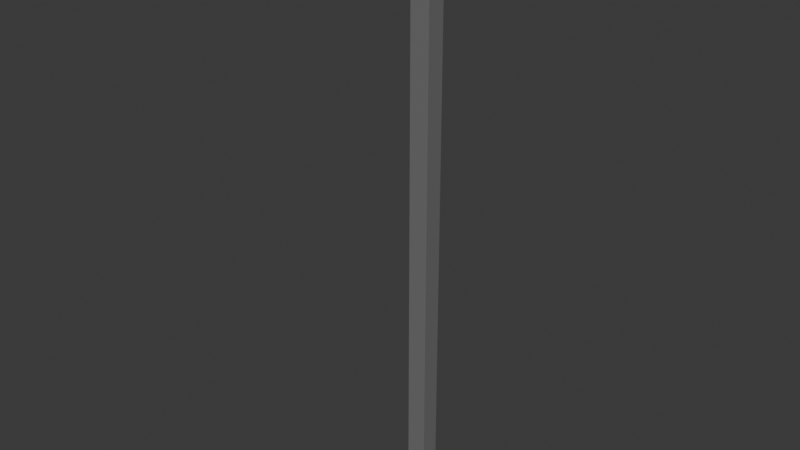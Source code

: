 # Source: Crowbar_05.blend  (saved by Blender 5.0.119; exported with 4.5.12 LTS)
import bpy
from mathutils import Matrix  # noqa: F401  (used for matrix-valued properties, if any)

bpy.ops.wm.read_factory_settings(use_empty=True)
scene = bpy.context.scene
scene.name = 'Scene'

# ---- materials (node trees are filled in below, after node groups)
mat_crowbarmetal = bpy.data.materials.new('CrowbarMetal')
mat_crowbarpaint = bpy.data.materials.new('CrowbarPaint')

# ---- material node trees
mat_crowbarmetal.use_nodes = True; mat_crowbarmetal.node_tree.nodes.clear()
_N = mat_crowbarmetal.node_tree.nodes; _L = mat_crowbarmetal.node_tree.links
n0 = _N.new('ShaderNodeBsdfPrincipled'); n0.name = 'Principled BSDF'; n0.location = (-200, 100)
n0.inputs[0].default_value = (0.174, 0.174, 0.174, 1.0)
n1 = _N.new('ShaderNodeOutputMaterial'); n1.name = 'Material Output'; n1.location = (200, 100)
_L.new(n0.outputs[0], n1.inputs[0])
n1.is_active_output = True
mat_crowbarpaint.use_nodes = True; mat_crowbarpaint.node_tree.nodes.clear()
_N = mat_crowbarpaint.node_tree.nodes; _L = mat_crowbarpaint.node_tree.links
n0 = _N.new('ShaderNodeBsdfPrincipled'); n0.name = 'Principled BSDF'; n0.location = (-200, 100)
n0.inputs[0].default_value = (0.8, 0.003787, 0.0, 1.0)
n1 = _N.new('ShaderNodeOutputMaterial'); n1.name = 'Material Output'; n1.location = (200, 100)
_L.new(n0.outputs[0], n1.inputs[0])
n1.is_active_output = True

# ---- world
world_world = bpy.data.worlds.new('World'); scene.world = world_world
world_world.use_nodes = True; world_world.node_tree.nodes.clear()
_N = world_world.node_tree.nodes; _L = world_world.node_tree.links
n0 = _N.new('ShaderNodeOutputWorld'); n0.name = 'World Output'; n0.location = (200, 100)
n1 = _N.new('ShaderNodeBackground'); n1.name = 'Background'; n1.location = (-200, 100)
n1.inputs[0].default_value = (0.05088, 0.05088, 0.05088, 1.0)
_L.new(n1.outputs[0], n0.inputs[0])
n0.is_active_output = True
world_world.color = (0.05088, 0.05088, 0.05088)
world_world.sun_shadow_jitter_overblur = 0.0

# ---- meshes
me_cube_001 = bpy.data.meshes.new('Cube.001')
me_cube_001.from_pydata([(-1.0, -1.0, -1.19), (-1.0, -1.0, 1.0), (-1.0, 1.0, -1.19), (-1.0, 1.0, 1.0), (1.0, -1.0, -1.19), (1.0, -1.0, 1.0), (1.0, 1.0, -1.19), (1.0, 1.0, 1.0), (0.2676, 1.0, -1.303), (0.2676, -1.0, -1.303), (1.68, 1.0, -1.303), (1.68, -1.0, -1.303), (2.264, 1.0, -1.359), (2.264, -1.0, -1.359), (2.992, 1.0, -1.359), (2.992, -1.0, -1.359), (-0.866, -1.0, 1.069), (-0.866, 1.0, 1.069), (0.866, 1.0, 1.11), (0.866, -1.0, 1.11), (-1.588, -1.0, 1.131), (-1.588, 1.0, 1.131), (-0.5881, 1.0, 1.202), (-0.5881, -1.0, 1.202), (-2.885, -1.0, 1.17), (-2.885, 1.0, 1.17), (-3.06, 1.0, 1.252), (-3.06, -1.0, 1.252), (-4.567, -1.0, 1.17), (-4.567, 1.0, 1.17), (-5.714, 1.0, 1.237), (-5.714, -1.0, 1.237), (-6.157, -1.0, 1.126), (-6.157, 1.0, 1.126), (-7.689, 1.0, 1.179), (-7.689, -1.0, 1.179), (-7.99, -0.4334, 1.072), (-7.99, 0.4334, 1.072), (-8.654, 0.4334, 1.095), (-8.654, -0.4334, 1.095), (-8.67, -0.1537, 1.057), (-8.67, 0.1537, 1.057), (-8.906, 0.1537, 1.065), (-8.906, -0.1537, 1.065)], [], [(0, 1, 3, 2), (2, 3, 7, 6), (6, 7, 5, 4), (4, 5, 1, 0), (6, 4, 11, 10), (5, 7, 18, 19), (10, 11, 15, 14), (4, 0, 9, 11), (2, 6, 10, 8), (0, 2, 8, 9), (12, 14, 15, 13), (9, 8, 12, 13), (11, 9, 13, 15), (8, 10, 14, 12), (19, 18, 22, 23), (3, 1, 16, 17), (1, 5, 19, 16), (7, 3, 17, 18), (20, 23, 27, 24), (17, 16, 20, 21), (16, 19, 23, 20), (18, 17, 21, 22), (27, 26, 30, 31), (22, 21, 25, 26), (23, 22, 26, 27), (21, 20, 24, 25), (28, 31, 35, 32), (25, 24, 28, 29), (24, 27, 31, 28), (26, 25, 29, 30), (32, 35, 39, 36), (30, 29, 33, 34), (31, 30, 34, 35), (29, 28, 32, 33), (39, 38, 42, 43), (34, 33, 37, 38), (35, 34, 38, 39), (33, 32, 36, 37), (42, 41, 40, 43), (37, 36, 40, 41), (36, 39, 43, 40), (38, 37, 41, 42)])
me_cube_001.polygons.foreach_set('material_index', [0, 0, 0, 0, 1, 0, 0, 1, 1, 1, 0, 0, 0, 0, 1, 0, 0, 0, 1, 1, 1, 1, 1, 1, 1, 1, 1, 1, 1, 1, 0, 1, 1, 1, 0, 0, 0, 0, 0, 0, 0, 0])
_uv = me_cube_001.uv_layers.new(name='UVMap')
_uv.uv.foreach_set('vector', [0.0003237, 0.1617, 0.1125, 0.0003237, 0.2598, 0.1027, 0.1476, 0.2641, 0.1476, 0.2641, 0.2598, 0.1027, 0.4071, 0.2051, 0.295, 0.3665, 0.295, 0.3665, 0.4071, 0.2051, 0.5544, 0.3075, 0.4423, 0.4689, 0.4423, 0.4689, 0.5544, 0.3075, 0.7017, 0.41, 0.5896, 0.5713, 0.5287, 0.1782, 0.6492, 0.1782, 0.6492, 0.24, 0.5287, 0.24, 0.9333, 0.9204, 0.7724, 0.9997, 0.7655, 0.9857, 0.9265, 0.9064, 0.02197, 0.4427, 0.02197, 0.2633, 0.1398, 0.2633, 0.1398, 0.4427, 0.6492, 0.1782, 0.7375, 0.001198, 0.7116, 0.115, 0.6492, 0.24, 0.4404, 0.001198, 0.5287, 0.1782, 0.5287, 0.24, 0.4663, 0.115, 0.2909, 0.01479, 0.4404, 0.001198, 0.4663, 0.115, 0.2995, 0.1286, 0.6571, 0.002215, 0.6571, 0.06758, 0.4777, 0.06758, 0.4777, 0.002215, 0.739, 0.1818, 0.739, 0.002344, 0.9181, 0.002344, 0.9181, 0.1818, 0.01864, 0.2881, 0.001048, 0.4148, 0.001048, 0.2356, 0.01012, 0.1703, 0.3752, 0.001048, 0.2485, 0.01864, 0.1307, 0.01012, 0.196, 0.001048, 0.03615, 0.5059, 0.1899, 0.504, 0.1941, 0.6347, 0.04032, 0.6366, 0.609, 0.9255, 0.6004, 0.7463, 0.6139, 0.7456, 0.6225, 0.9248, 0.974, 0.7456, 0.9333, 0.9204, 0.9265, 0.9064, 0.9653, 0.7559, 0.7724, 0.9997, 0.609, 0.9255, 0.6225, 0.9248, 0.7655, 0.9857, 0.009537, 0.7358, 0.0382, 0.6462, 0.0382, 0.868, 0.01364, 0.8522, 0.2354, 0.6587, 0.3996, 0.6609, 0.3989, 0.7259, 0.2331, 0.7237, 0.0005124, 0.6609, 0.03615, 0.5059, 0.04032, 0.6366, 0.007003, 0.7259, 0.1899, 0.504, 0.2354, 0.6587, 0.2331, 0.7237, 0.1941, 0.6347, 0.9014, 0.2144, 0.9014, 0.379, 0.6632, 0.379, 0.6632, 0.2144, 0.1971, 0.6462, 0.2258, 0.7358, 0.2217, 0.8522, 0.1971, 0.868, 0.0382, 0.6462, 0.1971, 0.6462, 0.1971, 0.868, 0.0382, 0.868, 0.2258, 0.7358, 0.395, 0.7376, 0.3938, 0.854, 0.2217, 0.8522, 0.7865, 0.8447, 0.7592, 0.742, 0.7592, 0.5648, 0.7856, 0.702, 0.917, 0.4013, 0.916, 0.5732, 0.7652, 0.5724, 0.7661, 0.3988, 0.917, 0.1921, 0.9014, 0.2144, 0.6632, 0.2144, 0.7661, 0.1946, 0.9014, 0.379, 0.917, 0.4013, 0.7661, 0.3988, 0.6632, 0.379, 0.1718, 0.2824, 0.2334, 0.4053, 0.2255, 0.5057, 0.1989, 0.4524, 0.598, 0.742, 0.5707, 0.8447, 0.5716, 0.702, 0.598, 0.5648, 0.7592, 0.742, 0.598, 0.742, 0.598, 0.5648, 0.7592, 0.5648, 0.5707, 0.8447, 0.4004, 0.8444, 0.4007, 0.7017, 0.5716, 0.702, 0.6479, 0.1103, 0.6004, 0.1561, 0.6048, 0.1297, 0.6192, 0.1111, 0.3807, 0.5078, 0.5174, 0.5226, 0.3486, 0.5565, 0.2893, 0.5501, 0.2334, 0.4053, 0.3807, 0.5078, 0.2893, 0.5501, 0.2255, 0.5057, 0.5174, 0.5226, 0.4992, 0.7011, 0.3407, 0.6338, 0.3486, 0.5565, 0.6048, 0.1297, 0.591, 0.1301, 0.5969, 0.104, 0.6192, 0.1111, 0.5301, 0.1678, 0.5293, 0.07145, 0.5969, 0.104, 0.591, 0.1301, 0.6804, 0.07145, 0.6479, 0.1103, 0.6192, 0.1111, 0.6307, 0.09737, 0.6004, 0.1561, 0.5301, 0.1678, 0.591, 0.1301, 0.6048, 0.1297])
me_cube_001.materials.append(mat_crowbarmetal)
me_cube_001.materials.append(mat_crowbarpaint)
me_cube_001.update()

# ---- objects
ob_cube = bpy.data.objects.new('Cube', me_cube_001)

# ---- transforms, parenting, visibility, modifiers, constraints
ob_cube.location = (0.0, 0.0, 0.0)
ob_cube.scale = (0.06893, 0.06893, 1.679)
_m = ob_cube.modifiers.new('Bevel', 'BEVEL')
_m.width = 0.03
_m.width_pct = 0.03
_m.segments = 3
_m.harden_normals = True

# ---- collection membership
scene.collection.objects.link(ob_cube)

# ---- scene / render settings (as saved in the file)
scene.frame_start = 1; scene.frame_end = 250; scene.frame_set(1)
scene.render.engine = 'BLENDER_EEVEE_NEXT'
scene.render.bake_bias = 0.0
scene.render.bake_samples = 0
scene.cycles.sampling_pattern = 'TABULATED_SOBOL'
scene.eevee.use_volume_custom_range = False
bpy.context.view_layer.update()

# ---- added for rendering (the .blend has no active camera and no usable light): camera, sun
cam_auto = bpy.data.cameras.new('AutoCamera')
cam_auto.lens = 50.0
cam_auto.sensor_width = 36.0
cam_auto.clip_end = 1000.0
ob_auto_camera = bpy.data.objects.new('AutoCamera', cam_auto)
scene.collection.objects.link(ob_auto_camera)
ob_auto_camera.location = (3.92546, -4.95507, 3.21388)
ob_auto_camera.rotation_euler = (1.09748, -7.21219e-08, 0.694738)
scene.camera = ob_auto_camera
light_auto_sun = bpy.data.lights.new('AutoSun', 'SUN')
light_auto_sun.energy = 3.0
light_auto_sun.angle = 0.0523599
ob_auto_sun = bpy.data.objects.new('AutoSun', light_auto_sun)
scene.collection.objects.link(ob_auto_sun)
ob_auto_sun.rotation_euler = (0.872665, 0.174533, 0.523599)
bpy.context.view_layer.update()
